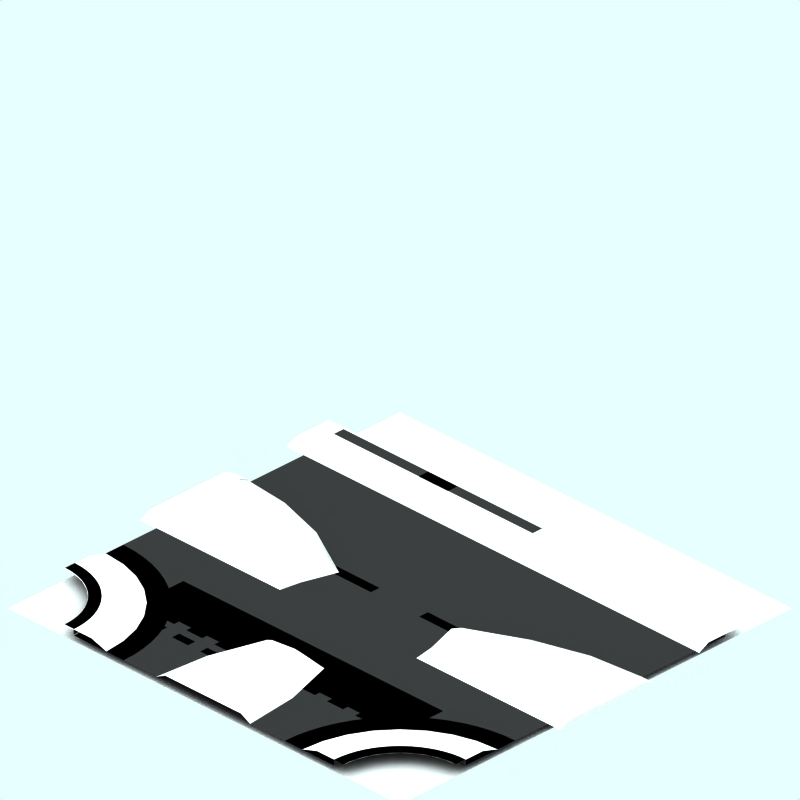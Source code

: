 # Source: sew.blend  (saved by Blender 2.42.0; exported with 4.5.12 LTS)
import bpy
from mathutils import Matrix  # noqa: F401  (used for matrix-valued properties, if any)

bpy.ops.wm.read_factory_settings(use_empty=True)
scene = bpy.context.scene
scene.name = 'Scene'

# ---- collections
col_collection_1 = bpy.data.collections.new('Collection 1'); scene.collection.children.link(col_collection_1)
col_collection_2 = bpy.data.collections.new('Collection 2'); scene.collection.children.link(col_collection_2)
col_collection_2.hide_render = True
col_collection_2.hide_viewport = True
col_collection_3 = bpy.data.collections.new('Collection 3'); scene.collection.children.link(col_collection_3)

# ---- materials (node trees are filled in below, after node groups)
mat_snow_001 = bpy.data.materials.new('Snow.001')
mat_snow_001.alpha_threshold = 0.0
mat_snow_001.preview_render_type = 'FLAT'
mat_snow_001.roughness = 0.5
mat_snow_001.line_color = (0.0, 0.0, 0.0, 1.0)
mat_snow = bpy.data.materials.new('Snow')
mat_snow.alpha_threshold = 0.0
mat_snow.preview_render_type = 'FLAT'
mat_snow.roughness = 0.5
mat_snow.line_color = (0.0, 0.0, 0.0, 1.0)
mat_interior = bpy.data.materials.new('Interior')
mat_interior.alpha_threshold = 0.0
mat_interior.preview_render_type = 'CUBE'
mat_interior.diffuse_color = (0.0001, 9.999e-05, 9.999e-05, 1.0)
mat_interior.specular_color = (1.0, 0.9999, 0.9999)
mat_interior.roughness = 0.5
mat_interior.line_color = (0.0, 0.0, 0.0, 1.0)
mat_markiing1 = bpy.data.materials.new('Markiing1')
mat_markiing1.alpha_threshold = 0.0
mat_markiing1.preview_render_type = 'CUBE'
mat_markiing1.diffuse_color = (1.0, 0.9999, 0.9999, 1.0)
mat_markiing1.specular_color = (1.0, 0.9999, 0.9999)
mat_markiing1.roughness = 0.5
mat_markiing1.line_color = (0.0, 0.0, 0.0, 1.0)
mat_pavings = bpy.data.materials.new('Pavings')
mat_pavings.alpha_threshold = 0.0
mat_pavings.preview_render_type = 'CUBE'
mat_pavings.diffuse_color = (0.16, 0.16, 0.16, 1.0)
mat_pavings.specular_color = (1.0, 0.9999, 0.9999)
mat_pavings.roughness = 0.5
mat_pavings.line_color = (0.0, 0.0, 0.0, 1.0)
mat_pavingsdark = bpy.data.materials.new('PavingsDark')
mat_pavingsdark.alpha_threshold = 0.0
mat_pavingsdark.preview_render_type = 'CUBE'
mat_pavingsdark.diffuse_color = (0.16, 0.16, 0.16, 1.0)
mat_pavingsdark.specular_color = (1.0, 0.9999, 0.9999)
mat_pavingsdark.roughness = 0.5
mat_pavingsdark.line_color = (0.0, 0.0, 0.0, 1.0)
mat_tarmac = bpy.data.materials.new('Tarmac')
mat_tarmac.alpha_threshold = 0.0
mat_tarmac.preview_render_type = 'CUBE'
mat_tarmac.diffuse_color = (0.16, 0.16, 0.16, 1.0)
mat_tarmac.specular_color = (1.0, 0.9999, 0.9999)
mat_tarmac.roughness = 0.5
mat_tarmac.line_color = (0.0, 0.0, 0.0, 1.0)
mat_transparent = bpy.data.materials.new('Transparent')
mat_transparent.alpha_threshold = 0.0
mat_transparent.preview_render_type = 'FLAT'
mat_transparent.roughness = 0.5
mat_metal = bpy.data.materials.new('Metal')
mat_metal.alpha_threshold = 0.0
mat_metal.preview_render_type = 'CUBE'
mat_metal.diffuse_color = (0.4649, 0.4648, 0.4648, 1.0)
mat_metal.specular_color = (1.0, 0.9999, 0.9999)
mat_metal.roughness = 0.5
mat_metal.line_color = (0.0, 0.0, 0.0, 1.0)

# ---- material node trees

# ---- world
world_world = bpy.data.worlds.new('World'); scene.world = world_world
world_world.color = (0.9059, 1.0, 1.0)
world_world.use_sun_shadow = False
world_world.sun_shadow_jitter_overblur = 0.0
world_world.cycles.sampling_method = 'MANUAL'
world_world.cycles.sample_map_resolution = 256

# ---- cameras
cam_camera_001 = bpy.data.cameras.new('Camera.001')
cam_camera_001.type = 'ORTHO'
cam_camera_001.passepartout_alpha = 0.2
cam_camera_001.clip_end = 100.0
cam_camera_001.lens = 35.0
cam_camera_001.ortho_scale = 12.0
cam_camera_001.display_size = 5.91
cam_camera_001.show_passepartout = False
cam_camera_001.show_safe_areas = True
cam_camera_001.dof.focus_distance = 0.0
cam_camera_001.dof.aperture_fstop = 128.0

# ---- lights
light_lamp = bpy.data.lights.new('Lamp', 'SUN')
light_lamp.transmission_factor = 0.0
light_lamp.angle = 1.571
light_lamp.energy = 0.028
light_lamp.shadow_buffer_clip_start = 0.5
light_lamp.shadow_soft_size = 1.0
light_lamp.shadow_cascade_max_distance = 1000.0
light_lamp.cycles.use_multiple_importance_sampling = False

# ---- meshes
me_circle_007 = bpy.data.meshes.new('Circle.007')
me_circle_007.from_pydata([(-0.6979, -2.469, 250.0), (-0.9909, -3.435, 250.0), (-1.09, -4.44, 250.0), (-0.5132, -2.546, 250.1), (-0.7949, -3.474, 250.1), (-0.89, -4.44, 250.1), (-0.09, -1.379, 250.0), (0.5179, -1.569, 250.0), (0.9109, -1.635, 250.0), (0.9099, -4.44, 250.0), (-0.09, -1.59, 250.1), (0.3332, -1.646, 250.1), (0.7149, -1.774, 250.1), (0.71, -4.44, 250.1)], [], [(0, 6, 10, 3), (1, 0, 3, 4), (2, 1, 4, 5), (7, 6, 10, 11), (8, 7, 11, 12), (9, 8, 12, 13), (4, 12, 13, 5), (3, 11, 12, 4), (3, 10, 11)])
me_circle_007.materials.append(mat_snow_001)
me_circle_007.use_remesh_preserve_volume = False
me_circle_007.use_remesh_preserve_attributes = False
me_circle_007.use_mirror_vertex_groups = False
me_circle_007.update()
me_circle_005 = bpy.data.meshes.new('Circle.005')
me_circle_005.from_pydata([(-0.6979, -2.089, 250.0), (-0.9909, -3.055, 250.0), (-1.09, -4.06, 250.0), (-0.5132, -2.166, 250.1), (-0.7949, -3.094, 250.1), (-0.89, -4.06, 250.1), (-0.09, -0.999, 250.0), (0.5179, -1.189, 250.0), (0.9109, -1.255, 250.0), (0.9099, -4.06, 250.0), (-0.09, -1.21, 250.1), (0.3332, -1.266, 250.1), (0.7149, -1.394, 250.1), (0.71, -4.06, 250.1)], [], [(0, 6, 10, 3), (1, 0, 3, 4), (2, 1, 4, 5), (7, 6, 10, 11), (8, 7, 11, 12), (9, 8, 12, 13), (4, 12, 13, 5), (3, 11, 12, 4), (3, 10, 11)])
me_circle_005.materials.append(mat_snow_001)
me_circle_005.use_remesh_preserve_volume = False
me_circle_005.use_remesh_preserve_attributes = False
me_circle_005.use_mirror_vertex_groups = False
me_circle_005.update()
me_cube_002 = bpy.data.meshes.new('Cube.002')
me_cube_002.from_pydata([(0.912, 250.0, 4.25), (-1.088, 250.0, 4.25), (-0.888, 250.1, 4.25), (0.712, 250.1, 4.25), (0.712, 250.1, 4.55), (0.912, 250.0, 4.55), (-1.088, 250.0, 4.55), (-0.888, 250.1, 4.55)], [], [(4, 7, 6, 5), (5, 0, 3, 4), (0, 5, 6, 1), (1, 6, 7, 2), (4, 3, 2, 7)])
me_cube_002.materials.append(mat_snow)
me_cube_002.use_remesh_preserve_volume = False
me_cube_002.use_remesh_preserve_attributes = False
me_cube_002.use_mirror_vertex_groups = False
me_cube_002.update()
me_circle_004 = bpy.data.meshes.new('Circle.004')
me_circle_004.from_pydata([(-2.589, -2.589, 250.0), (-2.33, -2.904, 250.0), (-2.138, -3.264, 250.0), (-2.02, -3.654, 250.0), (-1.98, -4.06, 250.0), (-4.06, -1.98, 250.0), (-3.654, -2.02, 250.0), (-3.264, -2.138, 250.0), (-2.904, -2.33, 250.0), (-2.815, -2.815, 250.1), (-2.597, -3.082, 250.1), (-2.434, -3.386, 250.1), (-2.334, -3.717, 250.1), (-2.3, -4.06, 250.1), (-4.06, -2.3, 250.1), (-3.717, -2.334, 250.1), (-3.386, -2.434, 250.1), (-3.082, -2.597, 250.1), (-3.064, -3.394, 250.1), (-3.213, -3.213, 250.1), (-2.953, -3.601, 250.1), (-2.885, -3.826, 250.1), (-2.862, -4.06, 250.1), (-4.06, -2.862, 250.1), (-3.826, -2.885, 250.1), (-3.601, -2.953, 250.1), (-3.394, -3.064, 250.1)], [], [(1, 0, 9, 10), (2, 1, 10, 11), (3, 2, 11, 12), (4, 3, 12, 13), (6, 5, 14, 15), (7, 6, 15, 16), (8, 7, 16, 17), (8, 0, 9, 17), (10, 9, 19, 18), (11, 10, 18, 20), (12, 11, 20, 21), (13, 12, 21, 22), (15, 14, 23, 24), (16, 15, 24, 25), (17, 16, 25, 26), (17, 9, 19, 26)])
me_circle_004.materials.append(mat_snow)
me_circle_004.use_remesh_preserve_volume = False
me_circle_004.use_remesh_preserve_attributes = False
me_circle_004.use_mirror_vertex_groups = False
me_circle_004.update()
me_cube_001 = bpy.data.meshes.new('Cube.001')
me_cube_001.from_pydata([(-2.198, 250.0, -4.2), (-3.098, 250.1, -4.2), (-2.398, 250.1, -4.2), (-2.398, 250.1, 4.55), (-2.198, 250.0, 4.55), (-3.098, 250.1, 4.55)], [], [(4, 0, 2, 3), (3, 2, 1, 5)])
me_cube_001.materials.append(mat_snow)
me_cube_001.use_remesh_preserve_volume = False
me_cube_001.use_remesh_preserve_attributes = False
me_cube_001.use_mirror_vertex_groups = False
me_cube_001.update()
me_plane_010 = bpy.data.meshes.new('Plane.010')
me_plane_010.from_pydata([(-2.841, -2.13, 250.0), (-2.841, -2.13, 250.1), (-2.841, -2.09, 250.0), (-2.841, -2.09, 250.1), (-2.841, -2.07, 250.0), (-2.841, -2.07, 250.1), (-2.841, -2.03, 250.1), (-2.841, -2.03, 250.0), (-2.841, -2.01, 250.1), (-2.841, -2.01, 250.0), (-2.841, -1.97, 250.1), (-2.841, -1.97, 250.0), (-2.841, -1.95, 250.0), (-2.841, -1.95, 250.1), (-2.841, -1.91, 250.0), (-2.841, -1.91, 250.1), (-2.841, -1.89, 250.1), (-2.841, -1.89, 250.0), (-2.841, -1.85, 250.1), (-2.841, -1.85, 250.0), (-2.841, -2.43, 250.0), (-2.841, -2.43, 250.1), (-2.841, -2.39, 250.0), (-2.841, -2.39, 250.1), (-2.841, -2.37, 250.0), (-2.841, -2.37, 250.1), (-2.841, -2.33, 250.1), (-2.841, -2.33, 250.0), (-2.841, -2.31, 250.1), (-2.841, -2.31, 250.0), (-2.841, -2.27, 250.1), (-2.841, -2.27, 250.0), (-2.841, -2.25, 250.0), (-2.841, -2.25, 250.1), (-2.841, -2.21, 250.0), (-2.841, -2.21, 250.1), (-2.841, -2.19, 250.1), (-2.841, -2.19, 250.0), (-2.841, -2.15, 250.1), (-2.841, -2.15, 250.0)], [], [(1, 0, 2, 3), (5, 4, 7, 6), (8, 9, 11, 10), (13, 12, 14, 15), (16, 17, 19, 18), (21, 20, 22, 23), (25, 24, 27, 26), (28, 29, 31, 30), (33, 32, 34, 35), (36, 37, 39, 38)])
me_plane_010.materials.append(mat_interior)
me_plane_010.use_remesh_preserve_volume = False
me_plane_010.use_remesh_preserve_attributes = False
me_plane_010.use_mirror_vertex_groups = False
me_plane_010.update()
me_plane_003 = bpy.data.meshes.new('Plane.003')
me_plane_003.from_pydata([(-2.915, 2.962, 250.0), (-2.915, 2.627, 250.0), (-3.064, 2.627, 250.0), (-3.064, 2.962, 250.0)], [], [(0, 3, 2, 1)])
me_plane_003.materials.append(mat_markiing1)
me_plane_003.use_remesh_preserve_volume = False
me_plane_003.use_remesh_preserve_attributes = False
me_plane_003.use_mirror_vertex_groups = False
me_plane_003.update()
me_circle_001 = bpy.data.meshes.new('Circle.001')
me_circle_001.from_pydata([(-2.659, 4.251, 250.1), (-2.666, 4.113, 250.1), (-2.686, 3.978, 250.1), (-2.719, 3.844, 250.1), (-2.766, 3.715, 250.1), (-2.824, 3.591, 250.1), (-2.895, 3.473, 250.1), (-2.977, 3.363, 250.1), (-3.069, 3.261, 250.1), (-3.171, 3.169, 250.1), (-3.281, 3.087, 250.1), (-3.399, 3.016, 250.1), (-3.523, 2.957, 250.1), (-3.652, 2.911, 250.1), (-3.786, 2.878, 250.1), (-3.922, 2.858, 250.1), (-4.057, 2.853, 250.1), (-2.859, 4.251, 250.1), (-2.864, 4.134, 250.1), (-2.882, 4.017, 250.1), (-2.91, 3.903, 250.1), (-2.95, 3.792, 250.1), (-3.0, 3.686, 250.1), (-3.061, 3.585, 250.1), (-3.131, 3.49, 250.1), (-3.21, 3.403, 250.1), (-3.297, 3.324, 250.1), (-3.392, 3.254, 250.1), (-3.493, 3.193, 250.1), (-3.599, 3.143, 250.1), (-3.71, 3.103, 250.1), (-3.824, 3.075, 250.1), (-3.941, 3.057, 250.1), (-4.057, 3.054, 250.1)], [], [(1, 0, 17, 18), (1, 2, 19, 18), (3, 2, 19, 20), (4, 3, 20, 21), (5, 4, 21, 22), (6, 5, 22, 23), (7, 6, 23, 24), (8, 7, 24, 25), (9, 8, 25, 26), (10, 9, 26, 27), (11, 10, 27, 28), (12, 11, 28, 29), (13, 12, 29, 30), (14, 13, 30, 31), (15, 14, 31, 32), (16, 15, 32, 33)])
me_circle_001.materials.append(mat_pavings)
me_circle_001.use_remesh_preserve_volume = False
me_circle_001.use_remesh_preserve_attributes = False
me_circle_001.use_mirror_vertex_groups = False
me_circle_001.update()
me_circle = bpy.data.meshes.new('Circle')
me_circle.from_pydata([(-2.658, 4.258, 250.0), (-2.665, 4.121, 250.0), (-2.685, 3.985, 250.0), (-2.718, 3.852, 250.0), (-2.765, 3.722, 250.0), (-2.823, 3.598, 250.0), (-2.894, 3.48, 250.0), (-2.976, 3.37, 250.0), (-3.068, 3.268, 250.0), (-3.17, 3.176, 250.0), (-3.28, 3.094, 250.0), (-3.398, 3.023, 250.0), (-3.522, 2.965, 250.0), (-3.652, 2.918, 250.0), (-3.785, 2.885, 250.0), (-3.921, 2.865, 250.0), (-4.056, 2.861, 250.0), (-2.658, 4.258, 250.1), (-2.665, 4.121, 250.1), (-2.685, 3.985, 250.1), (-2.718, 3.852, 250.1), (-2.765, 3.722, 250.1), (-2.823, 3.598, 250.1), (-2.894, 3.48, 250.1), (-2.976, 3.37, 250.1), (-3.068, 3.268, 250.1), (-3.17, 3.176, 250.1), (-3.28, 3.094, 250.1), (-3.398, 3.023, 250.1), (-3.522, 2.965, 250.1), (-3.652, 2.918, 250.1), (-3.785, 2.885, 250.1), (-3.921, 2.865, 250.1), (-4.056, 2.861, 250.1)], [], [(1, 0, 17, 18), (2, 1, 18, 19), (3, 2, 19, 20), (4, 3, 20, 21), (5, 4, 21, 22), (6, 5, 22, 23), (7, 6, 23, 24), (8, 7, 24, 25), (9, 8, 25, 26), (10, 9, 26, 27), (11, 10, 27, 28), (12, 11, 28, 29), (13, 12, 29, 30), (14, 13, 30, 31), (15, 14, 31, 32), (16, 15, 32, 33)])
me_circle.materials.append(mat_pavingsdark)
me_circle.use_remesh_preserve_volume = False
me_circle.use_remesh_preserve_attributes = False
me_circle.use_mirror_vertex_groups = False
me_circle.update()
me_plane_036 = bpy.data.meshes.new('Plane.036')
me_plane_036.from_pydata([(-2.615, -3.038, 250.0), (-2.615, -3.373, 250.0), (-2.764, -3.273, 250.0), (-2.764, -3.038, 250.0)], [], [(0, 3, 2, 1)])
me_plane_036.materials.append(mat_markiing1)
me_plane_036.use_remesh_preserve_volume = False
me_plane_036.use_remesh_preserve_attributes = False
me_plane_036.use_mirror_vertex_groups = False
me_plane_036.update()
me_plane_035 = bpy.data.meshes.new('Plane.035')
me_plane_035.from_pydata([(-2.615, -2.438, 250.0), (-2.615, -2.773, 250.0), (-2.764, -2.773, 250.0), (-2.764, -2.438, 250.0)], [], [(0, 3, 2, 1)])
me_plane_035.materials.append(mat_markiing1)
me_plane_035.use_remesh_preserve_volume = False
me_plane_035.use_remesh_preserve_attributes = False
me_plane_035.use_mirror_vertex_groups = False
me_plane_035.update()
me_plane_034 = bpy.data.meshes.new('Plane.034')
me_plane_034.from_pydata([(-2.615, -1.838, 250.0), (-2.615, -2.173, 250.0), (-2.764, -2.173, 250.0), (-2.764, -1.838, 250.0)], [], [(0, 3, 2, 1)])
me_plane_034.materials.append(mat_markiing1)
me_plane_034.use_remesh_preserve_volume = False
me_plane_034.use_remesh_preserve_attributes = False
me_plane_034.use_mirror_vertex_groups = False
me_plane_034.update()
me_plane_033 = bpy.data.meshes.new('Plane.033')
me_plane_033.from_pydata([(-2.615, -1.238, 250.0), (-2.615, -1.573, 250.0), (-2.764, -1.573, 250.0), (-2.764, -1.238, 250.0)], [], [(0, 3, 2, 1)])
me_plane_033.materials.append(mat_markiing1)
me_plane_033.use_remesh_preserve_volume = False
me_plane_033.use_remesh_preserve_attributes = False
me_plane_033.use_mirror_vertex_groups = False
me_plane_033.update()
me_plane_032 = bpy.data.meshes.new('Plane.032')
me_plane_032.from_pydata([(-2.615, -0.6375, 250.0), (-2.615, -0.973, 250.0), (-2.764, -0.973, 250.0), (-2.764, -0.6375, 250.0)], [], [(0, 3, 2, 1)])
me_plane_032.materials.append(mat_markiing1)
me_plane_032.use_remesh_preserve_volume = False
me_plane_032.use_remesh_preserve_attributes = False
me_plane_032.use_mirror_vertex_groups = False
me_plane_032.update()
me_plane_031 = bpy.data.meshes.new('Plane.031')
me_plane_031.from_pydata([(-2.615, -0.03752, 250.0), (-2.615, -0.373, 250.0), (-2.764, -0.373, 250.0), (-2.764, -0.03752, 250.0)], [], [(0, 3, 2, 1)])
me_plane_031.materials.append(mat_markiing1)
me_plane_031.use_remesh_preserve_volume = False
me_plane_031.use_remesh_preserve_attributes = False
me_plane_031.use_mirror_vertex_groups = False
me_plane_031.update()
me_plane_030 = bpy.data.meshes.new('Plane.030')
me_plane_030.from_pydata([(-2.615, 3.562, 250.0), (-2.615, 3.227, 250.0), (-2.764, 3.227, 250.0), (-2.764, 3.362, 250.0)], [], [(0, 3, 2, 1)])
me_plane_030.materials.append(mat_markiing1)
me_plane_030.use_remesh_preserve_volume = False
me_plane_030.use_remesh_preserve_attributes = False
me_plane_030.use_mirror_vertex_groups = False
me_plane_030.update()
me_plane_028 = bpy.data.meshes.new('Plane.028')
me_plane_028.from_pydata([(-2.615, 2.962, 250.0), (-2.615, 2.627, 250.0), (-2.764, 2.627, 250.0), (-2.764, 2.962, 250.0)], [], [(0, 3, 2, 1)])
me_plane_028.materials.append(mat_markiing1)
me_plane_028.use_remesh_preserve_volume = False
me_plane_028.use_remesh_preserve_attributes = False
me_plane_028.use_mirror_vertex_groups = False
me_plane_028.update()
me_plane_027 = bpy.data.meshes.new('Plane.027')
me_plane_027.from_pydata([(-2.615, 2.362, 250.0), (-2.615, 2.027, 250.0), (-2.764, 2.027, 250.0), (-2.764, 2.362, 250.0)], [], [(0, 3, 2, 1)])
me_plane_027.materials.append(mat_markiing1)
me_plane_027.use_remesh_preserve_volume = False
me_plane_027.use_remesh_preserve_attributes = False
me_plane_027.use_mirror_vertex_groups = False
me_plane_027.update()
me_plane_026 = bpy.data.meshes.new('Plane.026')
me_plane_026.from_pydata([(-2.915, 2.362, 250.0), (-2.915, 2.027, 250.0), (-3.064, 2.027, 250.0), (-3.064, 2.362, 250.0)], [], [(0, 3, 2, 1)])
me_plane_026.materials.append(mat_markiing1)
me_plane_026.use_remesh_preserve_volume = False
me_plane_026.use_remesh_preserve_attributes = False
me_plane_026.use_mirror_vertex_groups = False
me_plane_026.update()
me_plane_025 = bpy.data.meshes.new('Plane.025')
me_plane_025.from_pydata([(-2.915, 1.762, 250.0), (-2.915, 1.427, 250.0), (-3.064, 1.427, 250.0), (-3.064, 1.762, 250.0)], [], [(0, 3, 2, 1)])
me_plane_025.materials.append(mat_markiing1)
me_plane_025.use_remesh_preserve_volume = False
me_plane_025.use_remesh_preserve_attributes = False
me_plane_025.use_mirror_vertex_groups = False
me_plane_025.update()
me_plane_024 = bpy.data.meshes.new('Plane.024')
me_plane_024.from_pydata([(-2.615, 1.762, 250.0), (-2.615, 1.427, 250.0), (-2.764, 1.427, 250.0), (-2.764, 1.762, 250.0)], [], [(0, 3, 2, 1)])
me_plane_024.materials.append(mat_markiing1)
me_plane_024.use_remesh_preserve_volume = False
me_plane_024.use_remesh_preserve_attributes = False
me_plane_024.use_mirror_vertex_groups = False
me_plane_024.update()
me_plane_023 = bpy.data.meshes.new('Plane.023')
me_plane_023.from_pydata([(-2.615, 1.162, 250.0), (-2.615, 0.827, 250.0), (-2.764, 0.827, 250.0), (-2.764, 1.162, 250.0)], [], [(0, 3, 2, 1)])
me_plane_023.materials.append(mat_markiing1)
me_plane_023.use_remesh_preserve_volume = False
me_plane_023.use_remesh_preserve_attributes = False
me_plane_023.use_mirror_vertex_groups = False
me_plane_023.update()
me_plane_022 = bpy.data.meshes.new('Plane.022')
me_plane_022.from_pydata([(-2.915, 1.162, 250.0), (-2.915, 0.827, 250.0), (-3.064, 0.827, 250.0), (-3.064, 1.162, 250.0)], [], [(0, 3, 2, 1)])
me_plane_022.materials.append(mat_markiing1)
me_plane_022.use_remesh_preserve_volume = False
me_plane_022.use_remesh_preserve_attributes = False
me_plane_022.use_mirror_vertex_groups = False
me_plane_022.update()
me_plane_021 = bpy.data.meshes.new('Plane.021')
me_plane_021.from_pydata([(-2.915, 0.5625, 250.0), (-2.915, 0.227, 250.0), (-3.064, 0.227, 250.0), (-3.064, 0.5625, 250.0)], [], [(0, 3, 2, 1)])
me_plane_021.materials.append(mat_markiing1)
me_plane_021.use_remesh_preserve_volume = False
me_plane_021.use_remesh_preserve_attributes = False
me_plane_021.use_mirror_vertex_groups = False
me_plane_021.update()
me_plane_020 = bpy.data.meshes.new('Plane.020')
me_plane_020.from_pydata([(-2.615, 0.5625, 250.0), (-2.615, 0.227, 250.0), (-2.764, 0.227, 250.0), (-2.764, 0.5625, 250.0)], [], [(0, 3, 2, 1)])
me_plane_020.materials.append(mat_markiing1)
me_plane_020.use_remesh_preserve_volume = False
me_plane_020.use_remesh_preserve_attributes = False
me_plane_020.use_mirror_vertex_groups = False
me_plane_020.update()
me_plane_002 = bpy.data.meshes.new('Plane.002')
me_plane_002.from_pydata([(0.1848, 1.662, 250.0), (0.1848, 0.627, 250.0), (0.006005, 0.627, 250.0), (0.006005, 1.662, 250.0)], [], [(0, 3, 2, 1)])
me_plane_002.materials.append(mat_markiing1)
me_plane_002.use_remesh_preserve_volume = False
me_plane_002.use_remesh_preserve_attributes = False
me_plane_002.use_mirror_vertex_groups = False
me_plane_002.update()
me_plane_001 = bpy.data.meshes.new('Plane.001')
me_plane_001.from_pydata([(0.1848, -0.4075, 250.0), (0.1848, -1.443, 250.0), (0.006005, -1.443, 250.0), (0.006005, -0.4075, 250.0)], [], [(0, 3, 2, 1)])
me_plane_001.materials.append(mat_markiing1)
me_plane_001.use_remesh_preserve_volume = False
me_plane_001.use_remesh_preserve_attributes = False
me_plane_001.use_mirror_vertex_groups = False
me_plane_001.update()
me_circle_006 = bpy.data.meshes.new('Circle.006')
me_circle_006.from_pydata([(-2.659, 4.251, 250.0), (-2.666, 4.114, 250.0), (-2.686, 3.978, 250.0), (-2.72, 3.845, 250.0), (-2.766, 3.716, 250.0), (-2.825, 3.591, 250.0), (-2.895, 3.474, 250.0), (-2.977, 3.363, 250.0), (-3.069, 3.261, 250.0), (-3.171, 3.169, 250.0), (-3.282, 3.087, 250.0), (-3.399, 3.017, 250.0), (-3.524, 2.958, 250.0), (-3.653, 2.912, 250.0), (-3.786, 2.878, 250.0), (-3.922, 2.858, 250.0), (-4.058, 2.854, 250.0), (-1.616, 4.249, 250.0), (-1.628, 4.009, 250.0), (-1.663, 3.772, 250.0), (-1.721, 3.539, 250.0), (-1.802, 3.313, 250.0), (-1.905, 3.095, 250.0), (-2.028, 2.889, 250.0), (-2.171, 2.697, 250.0), (-2.332, 2.519, 250.0), (-2.51, 2.357, 250.0), (-2.703, 2.214, 250.0), (-2.909, 2.091, 250.0), (-3.126, 1.988, 250.0), (-3.352, 1.907, 250.0), (-3.585, 1.849, 250.0), (-3.823, 1.814, 250.0), (-4.06, 1.806, 250.0)], [], [(1, 0, 17, 18), (2, 1, 18, 19), (3, 2, 19, 20), (4, 3, 20, 21), (5, 4, 21, 22), (6, 5, 22, 23), (7, 6, 23, 24), (8, 7, 24, 25), (9, 8, 25, 26), (10, 9, 26, 27), (11, 10, 27, 28), (12, 11, 28, 29), (13, 12, 29, 30), (14, 13, 30, 31), (15, 14, 31, 32), (16, 15, 32, 33)])
me_circle_006.materials.append(mat_tarmac)
me_circle_006.use_remesh_preserve_volume = False
me_circle_006.use_remesh_preserve_attributes = False
me_circle_006.use_mirror_vertex_groups = False
me_circle_006.update()
me_circle_002 = bpy.data.meshes.new('Circle.002')
me_circle_002.from_pydata([(-2.659, 4.057, 250.0), (-2.666, 3.92, 250.0), (-2.686, 3.784, 250.0), (-2.72, 3.651, 250.0), (-2.766, 3.521, 250.0), (-2.825, 3.397, 250.0), (-2.895, 3.279, 250.0), (-2.977, 3.169, 250.0), (-3.069, 3.067, 250.0), (-3.171, 2.975, 250.0), (-3.281, 2.893, 250.0), (-3.399, 2.822, 250.0), (-3.523, 2.764, 250.0), (-3.653, 2.717, 250.0), (-3.786, 2.684, 250.0), (-3.922, 2.664, 250.0), (-4.058, 2.66, 250.0), (-1.616, 4.055, 250.0), (-1.627, 3.815, 250.0), (-1.663, 3.577, 250.0), (-1.721, 3.344, 250.0), (-1.802, 3.118, 250.0), (-1.905, 2.901, 250.0), (-2.028, 2.695, 250.0), (-2.171, 2.502, 250.0), (-2.332, 2.324, 250.0), (-2.51, 2.163, 250.0), (-2.703, 2.02, 250.0), (-2.909, 1.897, 250.0), (-3.126, 1.794, 250.0), (-3.352, 1.713, 250.0), (-3.585, 1.655, 250.0), (-3.823, 1.619, 250.0), (-4.06, 1.612, 250.0)], [], [(1, 0, 17, 18), (2, 1, 18, 19), (3, 2, 19, 20), (4, 3, 20, 21), (5, 4, 21, 22), (6, 5, 22, 23), (7, 6, 23, 24), (8, 7, 24, 25), (9, 8, 25, 26), (10, 9, 26, 27), (11, 10, 27, 28), (12, 11, 28, 29), (13, 12, 29, 30), (14, 13, 30, 31), (15, 14, 31, 32), (16, 15, 32, 33)])
me_circle_002.materials.append(mat_tarmac)
me_circle_002.use_remesh_preserve_volume = False
me_circle_002.use_remesh_preserve_attributes = False
me_circle_002.use_mirror_vertex_groups = False
me_circle_002.update()
me_plane_012 = bpy.data.meshes.new('Plane.012')
me_plane_012.from_pydata([(0.1848, -2.478, 250.0), (0.1848, -3.513, 250.0), (0.006007, -3.513, 250.0), (0.006007, -2.478, 250.0)], [], [(0, 3, 2, 1)])
me_plane_012.materials.append(mat_markiing1)
me_plane_012.use_remesh_preserve_volume = False
me_plane_012.use_remesh_preserve_attributes = False
me_plane_012.use_mirror_vertex_groups = False
me_plane_012.update()
me_plane_011 = bpy.data.meshes.new('Plane.011')
me_plane_011.from_pydata([(0.1848, 3.732, 250.0), (0.1848, 2.697, 250.0), (0.006007, 2.697, 250.0), (0.006007, 3.732, 250.0)], [], [(0, 3, 2, 1)])
me_plane_011.materials.append(mat_markiing1)
me_plane_011.use_remesh_preserve_volume = False
me_plane_011.use_remesh_preserve_attributes = False
me_plane_011.use_mirror_vertex_groups = False
me_plane_011.update()
me_plane_006 = bpy.data.meshes.new('Plane.006')
me_plane_006.from_pydata([(2.85, 4.25, 250.0), (2.85, -4.06, 250.0), (-2.66, -4.06, 250.0), (-2.66, 4.25, 250.0)], [], [(0, 3, 2, 1)])
me_plane_006.materials.append(mat_tarmac)
me_plane_006.use_remesh_preserve_volume = False
me_plane_006.use_remesh_preserve_attributes = False
me_plane_006.use_mirror_vertex_groups = False
me_plane_006.update()
me_plane_005 = bpy.data.meshes.new('Plane.005')
me_plane_005.from_pydata([(4.25, 4.06, 249.9), (4.25, -4.25, 249.9), (-4.06, -4.25, 249.9), (-4.06, 4.06, 249.9)], [], [(0, 3, 2, 1)])
me_plane_005.materials.append(mat_transparent)
me_plane_005.use_remesh_preserve_volume = False
me_plane_005.use_remesh_preserve_attributes = False
me_plane_005.use_mirror_vertex_groups = False
me_plane_005.update()
me_plane_004 = bpy.data.meshes.new('Plane.004')
me_plane_004.from_pydata([(0.1822, 3.542, 250.0), (0.1822, 2.607, 250.0), (0.003417, 2.607, 250.0), (0.003417, 3.542, 250.0)], [], [(0, 3, 2, 1)])
me_plane_004.materials.append(mat_markiing1)
me_plane_004.use_remesh_preserve_volume = False
me_plane_004.use_remesh_preserve_attributes = False
me_plane_004.use_mirror_vertex_groups = False
me_plane_004.update()
me_plane = bpy.data.meshes.new('Plane')
me_plane.from_pydata([(2.848, 4.059, 250.0), (2.848, 1.749, 250.0), (-2.662, 1.749, 250.0), (-2.662, 4.059, 250.0)], [], [(0, 3, 2, 1)])
me_plane.materials.append(mat_tarmac)
me_plane.use_remesh_preserve_volume = False
me_plane.use_remesh_preserve_attributes = False
me_plane.use_mirror_vertex_groups = False
me_plane.update()
me_circle_011 = bpy.data.meshes.new('Circle.011')
me_circle_011.from_pydata([(-2.661, 4.058, 250.0), (-2.668, 3.921, 250.0), (-2.688, 3.785, 250.0), (-2.721, 3.652, 250.0), (-2.767, 3.523, 250.0), (-2.826, 3.398, 250.0), (-2.897, 3.281, 250.0), (-2.979, 3.17, 250.0), (-3.071, 3.069, 250.0), (-3.173, 2.976, 250.0), (-3.283, 2.894, 250.0), (-3.401, 2.824, 250.0), (-3.525, 2.765, 250.0), (-3.654, 2.719, 250.0), (-3.788, 2.685, 250.0), (-3.923, 2.665, 250.0), (-4.059, 2.661, 250.0), (-2.661, 4.058, 250.1), (-2.668, 3.921, 250.1), (-2.688, 3.785, 250.1), (-2.721, 3.652, 250.1), (-2.767, 3.523, 250.1), (-2.826, 3.398, 250.1), (-2.897, 3.281, 250.1), (-2.979, 3.17, 250.1), (-3.071, 3.069, 250.1), (-3.173, 2.976, 250.1), (-3.283, 2.894, 250.1), (-3.401, 2.824, 250.1), (-3.525, 2.765, 250.1), (-3.654, 2.719, 250.1), (-3.788, 2.685, 250.1), (-3.923, 2.665, 250.1), (-4.059, 2.661, 250.1)], [], [(1, 0, 17, 18), (2, 1, 18, 19), (3, 2, 19, 20), (4, 3, 20, 21), (5, 4, 21, 22), (6, 5, 22, 23), (7, 6, 23, 24), (8, 7, 24, 25), (9, 8, 25, 26), (10, 9, 26, 27), (11, 10, 27, 28), (12, 11, 28, 29), (13, 12, 29, 30), (14, 13, 30, 31), (15, 14, 31, 32), (16, 15, 32, 33)])
me_circle_011.materials.append(mat_pavingsdark)
me_circle_011.use_remesh_preserve_volume = False
me_circle_011.use_remesh_preserve_attributes = False
me_circle_011.use_mirror_vertex_groups = False
me_circle_011.update()
me_circle_010 = bpy.data.meshes.new('Circle.010')
me_circle_010.from_pydata([(-2.661, 4.058, 250.1), (-2.668, 3.921, 250.1), (-2.688, 3.785, 250.1), (-2.721, 3.652, 250.1), (-2.767, 3.523, 250.1), (-2.826, 3.398, 250.1), (-2.897, 3.281, 250.1), (-2.979, 3.17, 250.1), (-3.071, 3.069, 250.1), (-3.173, 2.976, 250.1), (-3.283, 2.894, 250.1), (-3.401, 2.824, 250.1), (-3.525, 2.765, 250.1), (-3.654, 2.719, 250.1), (-3.788, 2.685, 250.1), (-3.923, 2.665, 250.1), (-4.059, 2.661, 250.1), (-2.861, 4.059, 250.1), (-2.866, 3.941, 250.1), (-2.884, 3.825, 250.1), (-2.912, 3.711, 250.1), (-2.952, 3.6, 250.1), (-3.002, 3.493, 250.1), (-3.063, 3.392, 250.1), (-3.133, 3.298, 250.1), (-3.212, 3.211, 250.1), (-3.299, 3.132, 250.1), (-3.394, 3.061, 250.1), (-3.495, 3.001, 250.1), (-3.601, 2.951, 250.1), (-3.712, 2.911, 250.1), (-3.826, 2.882, 250.1), (-3.943, 2.865, 250.1), (-4.059, 2.861, 250.1)], [], [(1, 0, 17, 18), (1, 2, 19, 18), (3, 2, 19, 20), (4, 3, 20, 21), (5, 4, 21, 22), (6, 5, 22, 23), (7, 6, 23, 24), (8, 7, 24, 25), (9, 8, 25, 26), (10, 9, 26, 27), (11, 10, 27, 28), (12, 11, 28, 29), (13, 12, 29, 30), (14, 13, 30, 31), (15, 14, 31, 32), (16, 15, 32, 33)])
me_circle_010.materials.append(mat_pavings)
me_circle_010.use_remesh_preserve_volume = False
me_circle_010.use_remesh_preserve_attributes = False
me_circle_010.use_mirror_vertex_groups = False
me_circle_010.update()
me_plane_007 = bpy.data.meshes.new('Plane.007')
me_plane_007.from_pydata([(-2.851, -4.25, 250.0), (-2.851, 4.06, 250.0), (-2.851, -4.25, 250.1), (-2.851, 4.06, 250.1), (-3.051, -4.25, 250.1), (-3.051, -4.25, 250.0)], [], [(0, 1, 3, 2), (0, 2, 4, 5)])
me_plane_007.materials.append(mat_pavingsdark)
me_plane_007.use_remesh_preserve_volume = False
me_plane_007.use_remesh_preserve_attributes = False
me_plane_007.use_mirror_vertex_groups = False
me_plane_007.update()
me_plane_014 = bpy.data.meshes.new('Plane.014')
me_plane_014.from_pydata([(-2.841, 1.85, 250.0), (-2.841, 1.87, 250.0), (-2.841, 1.85, 250.1), (-2.841, 1.87, 250.1), (-3.041, 1.85, 250.1), (-3.041, 1.87, 250.1), (-2.841, 1.91, 250.0), (-2.841, 1.91, 250.1), (-3.041, 1.91, 250.1), (-2.841, 1.93, 250.0), (-2.841, 1.93, 250.1), (-3.041, 1.93, 250.1), (-2.841, 1.97, 250.1), (-2.841, 1.97, 250.0), (-3.041, 1.97, 250.1), (-2.841, 1.99, 250.1), (-2.841, 1.99, 250.0), (-3.041, 1.99, 250.1), (-2.841, 2.03, 250.1), (-2.841, 2.03, 250.0), (-3.041, 2.03, 250.1), (-2.841, 2.05, 250.0), (-2.841, 2.05, 250.1), (-3.041, 2.05, 250.1), (-2.841, 2.09, 250.0), (-2.841, 2.09, 250.1), (-3.041, 2.09, 250.1), (-2.841, 2.11, 250.1), (-2.841, 2.11, 250.0), (-3.041, 2.11, 250.1), (-2.841, 2.15, 250.1), (-2.841, 2.15, 250.0), (-3.041, 2.15, 250.1), (-2.841, 2.17, 250.1), (-2.841, 2.17, 250.0), (-3.041, 2.17, 250.1), (-2.841, 1.55, 250.0), (-2.841, 1.57, 250.0), (-2.841, 1.55, 250.1), (-2.841, 1.57, 250.1), (-3.041, 1.55, 250.1), (-3.041, 1.57, 250.1), (-2.841, 1.61, 250.0), (-2.841, 1.61, 250.1), (-3.041, 1.61, 250.1), (-2.841, 1.63, 250.0), (-2.841, 1.63, 250.1), (-3.041, 1.63, 250.1), (-2.841, 1.67, 250.1), (-2.841, 1.67, 250.0), (-3.041, 1.67, 250.1), (-2.841, 1.69, 250.1), (-2.841, 1.69, 250.0), (-3.041, 1.69, 250.1), (-2.841, 1.73, 250.1), (-2.841, 1.73, 250.0), (-3.041, 1.73, 250.1), (-2.841, 1.75, 250.0), (-2.841, 1.75, 250.1), (-3.041, 1.75, 250.1), (-2.841, 1.79, 250.0), (-2.841, 1.79, 250.1), (-3.041, 1.79, 250.1), (-2.841, 1.81, 250.1), (-2.841, 1.81, 250.0), (-3.041, 1.81, 250.1), (-2.841, 1.85, 250.1), (-2.841, 1.85, 250.0), (-3.041, 1.85, 250.1), (-2.841, 1.87, 250.1), (-2.841, 1.87, 250.0), (-3.041, 1.87, 250.1)], [], [(0, 1, 3, 2), (2, 3, 5, 4), (5, 3, 7, 8), (7, 6, 9, 10), (8, 7, 10, 11), (11, 10, 12, 14), (12, 13, 16, 15), (14, 12, 15, 17), (17, 15, 18, 20), (18, 19, 21, 22), (20, 18, 22, 23), (23, 22, 25, 26), (25, 24, 28, 27), (26, 25, 27, 29), (29, 27, 30, 32), (30, 31, 34, 33), (32, 30, 33, 35), (36, 37, 39, 38), (38, 39, 41, 40), (41, 39, 43, 44), (43, 42, 45, 46), (44, 43, 46, 47), (47, 46, 48, 50), (48, 49, 52, 51), (50, 48, 51, 53), (53, 51, 54, 56), (54, 55, 57, 58), (56, 54, 58, 59), (59, 58, 61, 62), (61, 60, 64, 63), (62, 61, 63, 65), (65, 63, 66, 68), (66, 67, 70, 69), (68, 66, 69, 71)])
me_plane_014.materials.append(mat_metal)
me_plane_014.use_remesh_preserve_volume = False
me_plane_014.use_remesh_preserve_attributes = False
me_plane_014.use_mirror_vertex_groups = False
me_plane_014.update()
me_plane_008 = bpy.data.meshes.new('Plane.008')
me_plane_008.from_pydata([(-2.841, -2.15, 250.0), (-2.841, -2.13, 250.0), (-2.841, -2.15, 250.1), (-2.841, -2.13, 250.1), (-3.041, -2.15, 250.1), (-3.041, -2.13, 250.1), (-2.841, -2.09, 250.0), (-2.841, -2.09, 250.1), (-3.041, -2.09, 250.1), (-2.841, -2.07, 250.0), (-2.841, -2.07, 250.1), (-3.041, -2.07, 250.1), (-2.841, -2.03, 250.1), (-2.841, -2.03, 250.0), (-3.041, -2.03, 250.1), (-2.841, -2.01, 250.1), (-2.841, -2.01, 250.0), (-3.041, -2.01, 250.1), (-2.841, -1.97, 250.1), (-2.841, -1.97, 250.0), (-3.041, -1.97, 250.1), (-2.841, -1.95, 250.0), (-2.841, -1.95, 250.1), (-3.041, -1.95, 250.1), (-2.841, -1.91, 250.0), (-2.841, -1.91, 250.1), (-3.041, -1.91, 250.1), (-2.841, -1.89, 250.1), (-2.841, -1.89, 250.0), (-3.041, -1.89, 250.1), (-2.841, -1.85, 250.1), (-2.841, -1.85, 250.0), (-3.041, -1.85, 250.1), (-2.841, -1.83, 250.1), (-2.841, -1.83, 250.0), (-3.041, -1.83, 250.1), (-2.841, -2.45, 250.0), (-2.841, -2.43, 250.0), (-2.841, -2.45, 250.1), (-2.841, -2.43, 250.1), (-3.041, -2.45, 250.1), (-3.041, -2.43, 250.1), (-2.841, -2.39, 250.0), (-2.841, -2.39, 250.1), (-3.041, -2.39, 250.1), (-2.841, -2.37, 250.0), (-2.841, -2.37, 250.1), (-3.041, -2.37, 250.1), (-2.841, -2.33, 250.1), (-2.841, -2.33, 250.0), (-3.041, -2.33, 250.1), (-2.841, -2.31, 250.1), (-2.841, -2.31, 250.0), (-3.041, -2.31, 250.1), (-2.841, -2.27, 250.1), (-2.841, -2.27, 250.0), (-3.041, -2.27, 250.1), (-2.841, -2.25, 250.0), (-2.841, -2.25, 250.1), (-3.041, -2.25, 250.1), (-2.841, -2.21, 250.0), (-2.841, -2.21, 250.1), (-3.041, -2.21, 250.1), (-2.841, -2.19, 250.1), (-2.841, -2.19, 250.0), (-3.041, -2.19, 250.1), (-2.841, -2.15, 250.1), (-2.841, -2.15, 250.0), (-3.041, -2.15, 250.1), (-2.841, -2.13, 250.1), (-2.841, -2.13, 250.0), (-3.041, -2.13, 250.1)], [], [(0, 1, 3, 2), (2, 3, 5, 4), (5, 3, 7, 8), (7, 6, 9, 10), (8, 7, 10, 11), (11, 10, 12, 14), (12, 13, 16, 15), (14, 12, 15, 17), (17, 15, 18, 20), (18, 19, 21, 22), (20, 18, 22, 23), (23, 22, 25, 26), (25, 24, 28, 27), (26, 25, 27, 29), (29, 27, 30, 32), (30, 31, 34, 33), (32, 30, 33, 35), (36, 37, 39, 38), (38, 39, 41, 40), (41, 39, 43, 44), (43, 42, 45, 46), (44, 43, 46, 47), (47, 46, 48, 50), (48, 49, 52, 51), (50, 48, 51, 53), (53, 51, 54, 56), (54, 55, 57, 58), (56, 54, 58, 59), (59, 58, 61, 62), (61, 60, 64, 63), (62, 61, 63, 65), (65, 63, 66, 68), (66, 67, 70, 69), (68, 66, 69, 71)])
me_plane_008.materials.append(mat_metal)
me_plane_008.use_remesh_preserve_volume = False
me_plane_008.use_remesh_preserve_attributes = False
me_plane_008.use_mirror_vertex_groups = False
me_plane_008.update()
me_plane_009 = bpy.data.meshes.new('Plane.009')
me_plane_009.from_pydata([(-2.841, 1.87, 250.0), (-2.841, 1.87, 250.1), (-2.841, 1.91, 250.0), (-2.841, 1.91, 250.1), (-2.841, 1.93, 250.0), (-2.841, 1.93, 250.1), (-2.841, 1.97, 250.1), (-2.841, 1.97, 250.0), (-2.841, 1.99, 250.1), (-2.841, 1.99, 250.0), (-2.841, 2.03, 250.1), (-2.841, 2.03, 250.0), (-2.841, 2.05, 250.0), (-2.841, 2.05, 250.1), (-2.841, 2.09, 250.0), (-2.841, 2.09, 250.1), (-2.841, 2.11, 250.1), (-2.841, 2.11, 250.0), (-2.841, 2.15, 250.1), (-2.841, 2.15, 250.0), (-2.841, 1.57, 250.0), (-2.841, 1.57, 250.1), (-2.841, 1.61, 250.0), (-2.841, 1.61, 250.1), (-2.841, 1.63, 250.0), (-2.841, 1.63, 250.1), (-2.841, 1.67, 250.1), (-2.841, 1.67, 250.0), (-2.841, 1.69, 250.1), (-2.841, 1.69, 250.0), (-2.841, 1.73, 250.1), (-2.841, 1.73, 250.0), (-2.841, 1.75, 250.0), (-2.841, 1.75, 250.1), (-2.841, 1.79, 250.0), (-2.841, 1.79, 250.1), (-2.841, 1.81, 250.1), (-2.841, 1.81, 250.0), (-2.841, 1.85, 250.1), (-2.841, 1.85, 250.0)], [], [(1, 0, 2, 3), (5, 4, 7, 6), (8, 9, 11, 10), (13, 12, 14, 15), (16, 17, 19, 18), (21, 20, 22, 23), (25, 24, 27, 26), (28, 29, 31, 30), (33, 32, 34, 35), (36, 37, 39, 38)])
me_plane_009.materials.append(mat_interior)
me_plane_009.use_remesh_preserve_volume = False
me_plane_009.use_remesh_preserve_attributes = False
me_plane_009.use_mirror_vertex_groups = False
me_plane_009.update()
me_plane_013 = bpy.data.meshes.new('Plane.013')
me_plane_013.from_pydata([(-2.851, -4.25, 250.1), (-2.851, 4.06, 250.1), (-3.051, -4.25, 250.1), (-3.051, 4.06, 250.1)], [], [(0, 1, 3, 2)])
me_plane_013.materials.append(mat_pavings)
me_plane_013.use_remesh_preserve_volume = False
me_plane_013.use_remesh_preserve_attributes = False
me_plane_013.use_mirror_vertex_groups = False
me_plane_013.update()
me_cube = bpy.data.meshes.new('Cube')
me_cube.from_pydata([(0.912, 250.0, 4.06), (-1.088, 250.0, 4.06), (-0.888, 250.1, 4.06), (0.712, 250.1, 4.06), (0.712, 250.1, 4.36), (0.912, 250.0, 4.36), (-1.088, 250.0, 4.36), (-0.888, 250.1, 4.36)], [], [(4, 7, 6, 5), (5, 0, 3, 4), (0, 5, 6, 1), (1, 6, 7, 2), (4, 3, 2, 7)])
me_cube.materials.append(mat_snow)
me_cube.use_remesh_preserve_volume = False
me_cube.use_remesh_preserve_attributes = False
me_cube.use_mirror_vertex_groups = False
me_cube.update()
me_circle_003 = bpy.data.meshes.new('Circle.003')
me_circle_003.from_pydata([(-2.779, -2.589, 250.0), (-2.52, -2.904, 250.0), (-2.328, -3.264, 250.0), (-2.21, -3.654, 250.0), (-2.17, -4.06, 250.0), (-4.25, -1.98, 250.0), (-3.844, -2.02, 250.0), (-3.454, -2.138, 250.0), (-3.094, -2.33, 250.0), (-3.005, -2.815, 250.1), (-2.787, -3.082, 250.1), (-2.624, -3.386, 250.1), (-2.524, -3.717, 250.1), (-2.49, -4.06, 250.1), (-4.25, -2.3, 250.1), (-3.907, -2.334, 250.1), (-3.576, -2.434, 250.1), (-3.272, -2.597, 250.1), (-3.254, -3.394, 250.1), (-3.403, -3.213, 250.1), (-3.143, -3.601, 250.1), (-3.075, -3.826, 250.1), (-3.052, -4.06, 250.1), (-4.25, -2.862, 250.1), (-4.016, -2.885, 250.1), (-3.791, -2.953, 250.1), (-3.584, -3.064, 250.1)], [], [(1, 0, 9, 10), (2, 1, 10, 11), (3, 2, 11, 12), (4, 3, 12, 13), (6, 5, 14, 15), (7, 6, 15, 16), (8, 7, 16, 17), (8, 0, 9, 17), (10, 9, 19, 18), (11, 10, 18, 20), (12, 11, 20, 21), (13, 12, 21, 22), (15, 14, 23, 24), (16, 15, 24, 25), (17, 16, 25, 26), (17, 9, 19, 26)])
me_circle_003.materials.append(mat_snow)
me_circle_003.use_remesh_preserve_volume = False
me_circle_003.use_remesh_preserve_attributes = False
me_circle_003.use_mirror_vertex_groups = False
me_circle_003.update()
me_circle_020 = bpy.data.meshes.new('Circle.020')
me_circle_020.from_pydata([(-0.7179, -2.099, 250.0), (-1.011, -3.065, 250.0), (-1.11, -4.07, 250.0), (-0.5332, -2.176, 250.1), (-0.8149, -3.104, 250.1), (-0.91, -4.07, 250.1), (-0.11, -2.009, 250.0), (0.4979, -2.099, 250.0), (0.7909, -3.065, 250.0), (0.8899, -4.07, 250.0), (-0.11, -2.12, 250.1), (0.3132, -2.176, 250.1), (0.5949, -3.104, 250.1), (0.69, -4.07, 250.1)], [], [(0, 6, 10, 3), (1, 0, 3, 4), (2, 1, 4, 5), (7, 6, 10, 11), (8, 7, 11, 12), (9, 8, 12, 13), (4, 12, 13, 5), (3, 11, 12, 4), (3, 10, 11)])
me_circle_020.materials.append(mat_snow_001)
me_circle_020.use_remesh_preserve_volume = False
me_circle_020.use_remesh_preserve_attributes = False
me_circle_020.use_mirror_vertex_groups = False
me_circle_020.update()
me_sphere = bpy.data.meshes.new('Sphere')
me_sphere.from_pydata([(-1.333e-06, 1.25e-06, 31.62), (-22.88, 16.62, 14.14), (8.74, 26.9, 14.14), (28.28, 4.856e-07, 14.14), (-8.74, 26.9, -14.14), (22.88, 16.62, -14.14), (-28.28, -7.508e-07, -14.14), (1.432e-06, -1.515e-06, -31.62), (-13.45, 9.772, 26.9), (5.137, 15.81, 26.9), (-8.313, 25.58, 16.63), (-26.9, 5.941e-07, 16.63), (16.63, 1.043e-06, 26.9), (21.76, 15.81, 16.63), (-30.08, 9.772, -1.941e-06), (-18.59, 25.58, -2.13e-06), (4.973e-08, 31.62, -1.581e-06), (18.59, 25.58, -5.047e-07), (30.08, 9.772, 6.886e-07), (-21.76, 15.81, -16.63), (8.313, 25.58, -16.63), (26.9, -8.593e-07, -16.63), (-16.63, -1.308e-06, -26.9), (-5.137, 15.81, -26.9), (13.45, 9.772, -26.9), (-24.33, 17.68, -2.035e-06), (-20.73, 21.1, 7.071), (-21.46, 21.63, -2.082e-06), (-19.66, 23.34, 3.536), (-22.53, 19.39, 3.536), (-22.9, 19.65, -2.059e-06), (-20.02, 23.61, -2.106e-06), (-20.2, 22.22, 5.303), (-19.12, 24.46, 1.768), (-21.63, 20.25, 5.303), (-23.43, 18.53, 1.768), (-20.56, 22.49, 1.768), (-21.1, 21.37, 3.536), (-22.0, 20.51, 1.768), (-22.18, 20.64, -2.071e-06), (-20.74, 22.62, -2.094e-06), (-19.93, 22.78, 4.419), (-19.39, 23.9, 2.652), (-22.08, 19.82, 4.419), (-22.98, 18.96, 2.652), (-21.01, 22.06, 0.8839), (-20.11, 22.92, 2.652), (-21.82, 20.38, 3.536), (-20.38, 22.36, 3.536), (-21.73, 21.07, 0.8839), (-22.26, 19.95, 2.652), (-20.29, 23.05, 0.8839), (-19.57, 24.04, 0.8839), (-19.84, 23.48, 1.768), (-20.83, 21.93, 2.652), (-21.55, 20.94, 2.652), (-21.28, 21.5, 1.768), (-23.16, 19.09, 0.8839), (-22.45, 20.08, 0.8839), (-22.71, 19.52, 1.768), (-21.37, 20.81, 4.419), (-20.65, 21.8, 4.419), (-20.92, 21.24, 5.303), (-6.725, 4.886, 29.26), (-18.17, 13.2, 20.52), (2.569, 7.906, 29.26), (6.939, 21.36, 20.52), (0.2137, 26.24, 15.38), (-15.6, 21.1, 15.38), (-24.89, 8.312, 15.38), (-29.18, 4.886, -7.071), (-26.48, 13.2, 7.071), (-13.66, 26.24, -7.071), (4.37, 29.26, 7.071), (-4.37, 29.26, -7.071), (13.66, 26.24, 7.071), (20.73, 21.1, -7.071), (-25.02, 7.906, -15.38), (-15.25, 21.36, -15.38), (-0.2137, 26.24, -15.38), (15.6, 21.1, -15.38), (-22.45, -1.03e-06, -20.52), (-8.313, -1.412e-06, -29.26), (-6.939, 21.36, -20.52), (-2.569, 7.906, -29.26), (18.17, 13.2, -20.52), (6.725, 4.886, -29.26), (-10.88, 17.68, 21.76), (-4.156, 12.79, 26.9), (-1.588, 20.7, 21.76), (-20.17, 4.886, 21.76), (-28.49, 4.886, 8.313), (-4.156, 28.6, 8.313), (-13.45, 25.58, 8.313), (-9.294, 28.6, -1.855e-06), (-25.92, 12.79, -8.313), (-20.17, 20.7, -8.313), (4.156, 28.6, -8.313), (9.294, 28.6, -1.043e-06), (13.45, 25.58, -8.313), (-13.45, 15.81, -21.76), (-19.19, 7.906, -21.76), (-10.88, 7.906, -26.9), (10.88, 17.68, -21.76), (1.588, 20.7, -21.76), (4.156, 12.79, -26.9), (-19.08, 24.81, 0.4419)], [], [(9, 13, 12), (3, 12, 13), (18, 3, 13), (13, 17, 18), (21, 18, 5), (30, 25, 19), (26, 32, 10), (25, 35, 1), (34, 26, 1), (31, 40, 19), (40, 27, 19), (27, 39, 19), (39, 30, 19), (32, 41, 10), (41, 28, 10), (28, 42, 10), (42, 33, 10), (51, 36, 45), (45, 40, 51), (31, 51, 40), (40, 45, 27), (51, 31, 52), (52, 53, 51), (36, 51, 53), (53, 52, 33), (42, 28, 46), (46, 53, 42), (33, 42, 53), (53, 46, 36), (54, 36, 46), (46, 48, 54), (37, 54, 48), (48, 46, 28), (54, 37, 55), (55, 56, 54), (36, 54, 56), (56, 55, 38), (49, 27, 45), (45, 56, 49), (38, 49, 56), (56, 45, 36), (50, 38, 55), (55, 47, 50), (29, 50, 47), (47, 55, 37), (30, 57, 25), (57, 35, 25), (57, 30, 58), (58, 59, 57), (35, 57, 59), (59, 58, 38), (50, 29, 44), (44, 59, 50), (38, 50, 59), (59, 44, 35), (49, 38, 58), (58, 39, 49), (27, 49, 39), (39, 58, 30), (60, 34, 43), (43, 47, 60), (37, 60, 47), (47, 43, 29), (60, 37, 61), (61, 62, 60), (34, 60, 62), (62, 61, 32), (34, 62, 26), (62, 32, 26), (41, 32, 61), (61, 48, 41), (28, 41, 48), (48, 61, 37), (35, 44, 1), (44, 29, 1), (29, 43, 1), (43, 34, 1), (68, 10, 87), (87, 64, 68), (1, 68, 64), (64, 87, 8), (88, 8, 87), (87, 89, 88), (9, 88, 89), (89, 87, 10), (67, 2, 66), (66, 89, 67), (10, 67, 89), (89, 66, 9), (88, 9, 65), (65, 63, 88), (8, 88, 63), (65, 0, 63), (90, 11, 69), (69, 64, 90), (8, 90, 64), (64, 69, 1), (9, 66, 13), (66, 2, 13), (0, 65, 12), (65, 9, 12), (91, 14, 71), (71, 69, 91), (11, 91, 69), (69, 71, 1), (92, 16, 73), (73, 67, 92), (10, 92, 67), (67, 73, 2), (92, 10, 93), (93, 94, 92), (16, 92, 94), (94, 93, 15), (72, 4, 74), (74, 94, 72), (15, 72, 94), (94, 74, 16), (17, 76, 18), (76, 5, 18), (2, 75, 13), (75, 17, 13), (77, 19, 95), (95, 70, 77), (6, 77, 70), (70, 95, 14), (78, 4, 72), (72, 96, 78), (19, 78, 96), (96, 72, 15), (79, 20, 97), (97, 74, 79), (4, 79, 74), (74, 97, 16), (98, 16, 97), (97, 99, 98), (17, 98, 99), (99, 97, 20), (80, 5, 76), (76, 99, 80), (20, 80, 99), (99, 76, 17), (98, 17, 75), (75, 73, 98), (16, 98, 73), (73, 75, 2), (100, 23, 83), (83, 78, 100), (19, 100, 78), (78, 83, 4), (100, 19, 101), (101, 102, 100), (23, 100, 102), (102, 101, 22), (82, 7, 84), (84, 102, 82), (22, 82, 102), (102, 84, 23), (81, 22, 101), (101, 77, 81), (6, 81, 77), (77, 101, 19), (103, 24, 85), (85, 80, 103), (20, 103, 80), (80, 85, 5), (103, 20, 104), (104, 105, 103), (24, 103, 105), (105, 104, 23), (84, 7, 86), (86, 105, 84), (23, 84, 105), (105, 86, 24), (83, 23, 104), (104, 79, 83), (4, 83, 79), (79, 104, 20), (5, 85, 21), (85, 24, 21), (14, 95, 25), (95, 19, 25), (1, 71, 25), (71, 14, 25), (10, 68, 26), (68, 1, 26), (19, 96, 31), (96, 15, 31), (15, 93, 33), (93, 10, 33), (52, 106, 33), (106, 15, 33), (15, 106, 31), (106, 52, 31)])
me_sphere.use_remesh_preserve_volume = False
me_sphere.use_remesh_preserve_attributes = False
me_sphere.use_mirror_vertex_groups = False
me_sphere.update()

# ---- objects
ob_circle_009 = bpy.data.objects.new('Circle.009', me_circle_007)
ob_circle_007 = bpy.data.objects.new('Circle.007', me_circle_005)
ob_cube_002 = bpy.data.objects.new('Cube.002', me_cube_002)
ob_circle_005 = bpy.data.objects.new('Circle.005', me_circle_004)
ob_cube_001 = bpy.data.objects.new('Cube.001', me_cube_001)
ob_plane_029 = bpy.data.objects.new('Plane.029', me_plane_010)
ob_plane_021 = bpy.data.objects.new('Plane.021', me_plane_003)
ob_circle_003 = bpy.data.objects.new('Circle.003', me_circle_001)
ob_circle_001 = bpy.data.objects.new('Circle.001', me_circle)
ob_plane_025 = bpy.data.objects.new('Plane.025', me_plane_036)
ob_plane_024 = bpy.data.objects.new('Plane.024', me_plane_035)
ob_plane_023 = bpy.data.objects.new('Plane.023', me_plane_034)
ob_plane_014 = bpy.data.objects.new('Plane.014', me_plane_033)
ob_plane_013 = bpy.data.objects.new('Plane.013', me_plane_032)
ob_plane_010 = bpy.data.objects.new('Plane.010', me_plane_031)
ob_plane_022 = bpy.data.objects.new('Plane.022', me_plane_030)
ob_plane_020 = bpy.data.objects.new('Plane.020', me_plane_028)
ob_plane_019 = bpy.data.objects.new('Plane.019', me_plane_027)
ob_plane_018 = bpy.data.objects.new('Plane.018', me_plane_026)
ob_plane_017 = bpy.data.objects.new('Plane.017', me_plane_025)
ob_plane_016 = bpy.data.objects.new('Plane.016', me_plane_024)
ob_plane_007 = bpy.data.objects.new('Plane.007', me_plane_023)
ob_plane_006 = bpy.data.objects.new('Plane.006', me_plane_022)
ob_plane_015 = bpy.data.objects.new('Plane.015', me_plane_021)
ob_plane_009 = bpy.data.objects.new('Plane.009', me_plane_020)
ob_plane_003 = bpy.data.objects.new('Plane.003', me_plane_002)
ob_plane_001 = bpy.data.objects.new('Plane.001', me_plane_001)
ob_circle_006 = bpy.data.objects.new('Circle.006', me_circle_006)
ob_circle_002 = bpy.data.objects.new('Circle.002', me_circle_002)
ob_plane_012 = bpy.data.objects.new('Plane.012', me_plane_012)
ob_plane_011 = bpy.data.objects.new('Plane.011', me_plane_011)
ob_plane_008 = bpy.data.objects.new('Plane.008', me_plane_006)
ob_plane_005 = bpy.data.objects.new('Plane.005', me_plane_005)
ob_plane_004 = bpy.data.objects.new('Plane.004', me_plane_004)
ob_plane = bpy.data.objects.new('Plane', me_plane)
ob_circle_008 = bpy.data.objects.new('Circle.008', me_circle_011)
ob_circle = bpy.data.objects.new('Circle', me_circle_010)
ob_plane_002 = bpy.data.objects.new('Plane.002', me_plane_007)
ob_plane_026 = bpy.data.objects.new('Plane.026', me_plane_014)
ob_plane_027 = bpy.data.objects.new('Plane.027', me_plane_008)
ob_plane_028 = bpy.data.objects.new('Plane.028', me_plane_009)
ob_plane_030 = bpy.data.objects.new('Plane.030', me_plane_013)
ob_cube = bpy.data.objects.new('Cube', me_cube)
ob_circle_004 = bpy.data.objects.new('Circle.004', me_circle_003)
ob_circle_019 = bpy.data.objects.new('Circle.019', me_circle_020)
ob_camera = bpy.data.objects.new('Camera', cam_camera_001)
ob_sphere = bpy.data.objects.new('Sphere', me_sphere)
ob_lamp_001 = bpy.data.objects.new('Lamp.001', light_lamp)

# ---- transforms, parenting, visibility, modifiers, constraints
ob_circle_009.location = (0.19, -0.19, -250.0)
ob_circle_009.rotation_euler = (0.0, -0.0, -7.854)
ob_circle_009.lock_rotations_4d = False
ob_circle_009.empty_display_type = 'ARROWS'
ob_circle_009.color = (0.0, 0.0, 0.0, 1.0)
ob_circle_009.lineart.crease_threshold = 0.0
ob_circle_007.location = (0.19, -0.19, -250.0)
ob_circle_007.rotation_euler = (0.0, -0.0, -7.854)
ob_circle_007.scale = (1.0, -1.0, 1.0)
ob_circle_007.lock_rotations_4d = False
ob_circle_007.empty_display_type = 'ARROWS'
ob_circle_007.color = (0.0, 0.0, 0.0, 1.0)
ob_circle_007.lineart.crease_threshold = 0.0
ob_cube_002.location = (0.19, -0.19, -250.0)
ob_cube_002.rotation_euler = (1.571, -0.0, -7.854)
ob_cube_002.lock_rotations_4d = False
ob_cube_002.empty_display_type = 'ARROWS'
ob_cube_002.color = (0.0, 0.0, 0.0, 1.0)
ob_cube_002.lineart.crease_threshold = 0.0
ob_circle_005.location = (0.19, -0.19, -250.0)
ob_circle_005.rotation_euler = (0.0, 0.0, 1.571)
ob_circle_005.lock_rotations_4d = False
ob_circle_005.empty_display_type = 'ARROWS'
ob_circle_005.color = (0.0, 0.0, 0.0, 1.0)
ob_circle_005.lineart.crease_threshold = 0.0
ob_cube_001.location = (0.19, -0.19, -250.0)
ob_cube_001.rotation_euler = (1.571, -0.0, -7.854)
ob_cube_001.lock_rotations_4d = False
ob_cube_001.empty_display_type = 'ARROWS'
ob_cube_001.color = (0.0, 0.0, 0.0, 1.0)
ob_cube_001.lineart.crease_threshold = 0.0
ob_plane_029.location = (0.19, -0.19, -250.0)
ob_plane_029.rotation_euler = (0.0, -0.0, -7.854)
ob_plane_029.lock_rotations_4d = False
ob_plane_029.empty_display_type = 'ARROWS'
ob_plane_029.color = (0.0, 0.0, 0.0, 1.0)
ob_plane_029.lineart.crease_threshold = 0.0
ob_plane_021.location = (0.19, -0.19, -250.0)
ob_plane_021.rotation_euler = (0.0, -0.0, -11.0)
ob_plane_021.lock_rotations_4d = False
ob_plane_021.empty_display_type = 'ARROWS'
ob_plane_021.color = (0.0, 0.0, 0.0, 1.0)
ob_plane_021.lineart.crease_threshold = 0.0
ob_circle_003.location = (0.19, -0.19, -250.0)
ob_circle_003.rotation_euler = (0.0, -0.0, -11.0)
ob_circle_003.lock_rotations_4d = False
ob_circle_003.empty_display_type = 'ARROWS'
ob_circle_003.color = (0.0, 0.0, 0.0, 1.0)
ob_circle_003.lineart.crease_threshold = 0.0
ob_circle_001.location = (0.19, -0.19, -250.0)
ob_circle_001.rotation_euler = (0.0, -0.0, -11.0)
ob_circle_001.lock_rotations_4d = False
ob_circle_001.empty_display_type = 'ARROWS'
ob_circle_001.color = (0.0, 0.0, 0.0, 1.0)
ob_circle_001.lineart.crease_threshold = 0.0
ob_plane_025.location = (0.19, -0.19, -250.0)
ob_plane_025.rotation_euler = (0.0, -0.0, -11.0)
ob_plane_025.lock_rotations_4d = False
ob_plane_025.empty_display_type = 'ARROWS'
ob_plane_025.color = (0.0, 0.0, 0.0, 1.0)
ob_plane_025.lineart.crease_threshold = 0.0
ob_plane_024.location = (0.19, -0.19, -250.0)
ob_plane_024.rotation_euler = (0.0, -0.0, -11.0)
ob_plane_024.lock_rotations_4d = False
ob_plane_024.empty_display_type = 'ARROWS'
ob_plane_024.color = (0.0, 0.0, 0.0, 1.0)
ob_plane_024.lineart.crease_threshold = 0.0
ob_plane_023.location = (0.19, -0.19, -250.0)
ob_plane_023.rotation_euler = (0.0, -0.0, -11.0)
ob_plane_023.lock_rotations_4d = False
ob_plane_023.empty_display_type = 'ARROWS'
ob_plane_023.color = (0.0, 0.0, 0.0, 1.0)
ob_plane_023.lineart.crease_threshold = 0.0
ob_plane_014.location = (0.19, -0.19, -250.0)
ob_plane_014.rotation_euler = (0.0, -0.0, -11.0)
ob_plane_014.lock_rotations_4d = False
ob_plane_014.empty_display_type = 'ARROWS'
ob_plane_014.color = (0.0, 0.0, 0.0, 1.0)
ob_plane_014.lineart.crease_threshold = 0.0
ob_plane_013.location = (0.19, -0.19, -250.0)
ob_plane_013.rotation_euler = (0.0, -0.0, -11.0)
ob_plane_013.lock_rotations_4d = False
ob_plane_013.empty_display_type = 'ARROWS'
ob_plane_013.color = (0.0, 0.0, 0.0, 1.0)
ob_plane_013.lineart.crease_threshold = 0.0
ob_plane_010.location = (0.19, -0.19, -250.0)
ob_plane_010.rotation_euler = (0.0, -0.0, -11.0)
ob_plane_010.lock_rotations_4d = False
ob_plane_010.empty_display_type = 'ARROWS'
ob_plane_010.color = (0.0, 0.0, 0.0, 1.0)
ob_plane_010.lineart.crease_threshold = 0.0
ob_plane_022.location = (0.19, -0.19, -250.0)
ob_plane_022.rotation_euler = (0.0, -0.0, -11.0)
ob_plane_022.lock_rotations_4d = False
ob_plane_022.empty_display_type = 'ARROWS'
ob_plane_022.color = (0.0, 0.0, 0.0, 1.0)
ob_plane_022.lineart.crease_threshold = 0.0
ob_plane_020.location = (0.19, -0.19, -250.0)
ob_plane_020.rotation_euler = (0.0, -0.0, -11.0)
ob_plane_020.lock_rotations_4d = False
ob_plane_020.empty_display_type = 'ARROWS'
ob_plane_020.color = (0.0, 0.0, 0.0, 1.0)
ob_plane_020.lineart.crease_threshold = 0.0
ob_plane_019.location = (0.19, -0.19, -250.0)
ob_plane_019.rotation_euler = (0.0, -0.0, -11.0)
ob_plane_019.lock_rotations_4d = False
ob_plane_019.empty_display_type = 'ARROWS'
ob_plane_019.color = (0.0, 0.0, 0.0, 1.0)
ob_plane_019.lineart.crease_threshold = 0.0
ob_plane_018.location = (0.19, -0.19, -250.0)
ob_plane_018.rotation_euler = (0.0, -0.0, -11.0)
ob_plane_018.lock_rotations_4d = False
ob_plane_018.empty_display_type = 'ARROWS'
ob_plane_018.color = (0.0, 0.0, 0.0, 1.0)
ob_plane_018.lineart.crease_threshold = 0.0
ob_plane_017.location = (0.19, -0.19, -250.0)
ob_plane_017.rotation_euler = (0.0, -0.0, -11.0)
ob_plane_017.lock_rotations_4d = False
ob_plane_017.empty_display_type = 'ARROWS'
ob_plane_017.color = (0.0, 0.0, 0.0, 1.0)
ob_plane_017.lineart.crease_threshold = 0.0
ob_plane_016.location = (0.19, -0.19, -250.0)
ob_plane_016.rotation_euler = (0.0, -0.0, -11.0)
ob_plane_016.lock_rotations_4d = False
ob_plane_016.empty_display_type = 'ARROWS'
ob_plane_016.color = (0.0, 0.0, 0.0, 1.0)
ob_plane_016.lineart.crease_threshold = 0.0
ob_plane_007.location = (0.19, -0.19, -250.0)
ob_plane_007.rotation_euler = (0.0, -0.0, -11.0)
ob_plane_007.lock_rotations_4d = False
ob_plane_007.empty_display_type = 'ARROWS'
ob_plane_007.color = (0.0, 0.0, 0.0, 1.0)
ob_plane_007.lineart.crease_threshold = 0.0
ob_plane_006.location = (0.19, -0.19, -250.0)
ob_plane_006.rotation_euler = (0.0, -0.0, -11.0)
ob_plane_006.lock_rotations_4d = False
ob_plane_006.empty_display_type = 'ARROWS'
ob_plane_006.color = (0.0, 0.0, 0.0, 1.0)
ob_plane_006.lineart.crease_threshold = 0.0
ob_plane_015.location = (0.19, -0.19, -250.0)
ob_plane_015.rotation_euler = (0.0, -0.0, -11.0)
ob_plane_015.lock_rotations_4d = False
ob_plane_015.empty_display_type = 'ARROWS'
ob_plane_015.color = (0.0, 0.0, 0.0, 1.0)
ob_plane_015.lineart.crease_threshold = 0.0
ob_plane_009.location = (0.19, -0.19, -250.0)
ob_plane_009.rotation_euler = (0.0, -0.0, -11.0)
ob_plane_009.lock_rotations_4d = False
ob_plane_009.empty_display_type = 'ARROWS'
ob_plane_009.color = (0.0, 0.0, 0.0, 1.0)
ob_plane_009.lineart.crease_threshold = 0.0
ob_plane_003.location = (0.19, -0.19, -250.0)
ob_plane_003.rotation_euler = (0.0, -0.0, -11.0)
ob_plane_003.lock_rotations_4d = False
ob_plane_003.empty_display_type = 'ARROWS'
ob_plane_003.color = (0.0, 0.0, 0.0, 1.0)
ob_plane_003.lineart.crease_threshold = 0.0
ob_plane_001.location = (0.19, -0.19, -250.0)
ob_plane_001.rotation_euler = (0.0, -0.0, -11.0)
ob_plane_001.lock_rotations_4d = False
ob_plane_001.empty_display_type = 'ARROWS'
ob_plane_001.color = (0.0, 0.0, 0.0, 1.0)
ob_plane_001.lineart.crease_threshold = 0.0
ob_circle_006.location = (0.19, -0.19, -250.0)
ob_circle_006.rotation_euler = (0.0, -0.0, -4.712)
ob_circle_006.lock_rotations_4d = False
ob_circle_006.empty_display_type = 'ARROWS'
ob_circle_006.color = (0.0, 0.0, 0.0, 1.0)
ob_circle_006.lineart.crease_threshold = 0.0
ob_circle_002.location = (0.19, -0.19, -250.0)
ob_circle_002.rotation_euler = (0.0, 0.0, -9.425)
ob_circle_002.lock_rotations_4d = False
ob_circle_002.empty_display_type = 'ARROWS'
ob_circle_002.color = (0.0, 0.0, 0.0, 1.0)
ob_circle_002.lineart.crease_threshold = 0.0
ob_plane_012.location = (0.19, -0.19, -250.0)
ob_plane_012.rotation_euler = (0.0, -0.0, -11.0)
ob_plane_012.lock_rotations_4d = False
ob_plane_012.empty_display_type = 'ARROWS'
ob_plane_012.color = (0.0, 0.0, 0.0, 1.0)
ob_plane_012.lineart.crease_threshold = 0.0
ob_plane_011.location = (0.19, -0.19, -250.0)
ob_plane_011.rotation_euler = (0.0, -0.0, -11.0)
ob_plane_011.lock_rotations_4d = False
ob_plane_011.empty_display_type = 'ARROWS'
ob_plane_011.color = (0.0, 0.0, 0.0, 1.0)
ob_plane_011.lineart.crease_threshold = 0.0
ob_plane_008.location = (0.19, -0.19, -250.0)
ob_plane_008.rotation_euler = (0.0, -0.0, -11.0)
ob_plane_008.lock_rotations_4d = False
ob_plane_008.empty_display_type = 'ARROWS'
ob_plane_008.color = (0.0, 0.0, 0.0, 1.0)
ob_plane_008.lineart.crease_threshold = 0.0
ob_plane_005.location = (0.0, 0.0, -250.0)
ob_plane_005.lock_rotations_4d = False
ob_plane_005.empty_display_type = 'ARROWS'
ob_plane_005.color = (0.0, 0.0, 0.0, 1.0)
ob_plane_005.lineart.crease_threshold = 0.0
ob_plane_004.location = (0.19, -0.19, -250.0)
ob_plane_004.rotation_euler = (0.0, 0.0, -9.425)
ob_plane_004.lock_rotations_4d = False
ob_plane_004.empty_display_type = 'ARROWS'
ob_plane_004.color = (0.0, 0.0, 0.0, 1.0)
ob_plane_004.lineart.crease_threshold = 0.0
ob_plane.location = (0.19, -0.19, -250.0)
ob_plane.rotation_euler = (0.0, 0.0, -9.425)
ob_plane.lock_rotations_4d = False
ob_plane.empty_display_type = 'ARROWS'
ob_plane.color = (0.0, 0.0, 0.0, 1.0)
ob_plane.lineart.crease_threshold = 0.0
ob_circle_008.location = (0.19, -0.19, -250.0)
ob_circle_008.rotation_euler = (0.0, 0.0, -9.425)
ob_circle_008.lock_rotations_4d = False
ob_circle_008.empty_display_type = 'ARROWS'
ob_circle_008.color = (0.0, 0.0, 0.0, 1.0)
ob_circle_008.lineart.crease_threshold = 0.0
ob_circle.location = (0.19, -0.19, -250.0)
ob_circle.rotation_euler = (0.0, 0.0, -9.425)
ob_circle.lock_rotations_4d = False
ob_circle.empty_display_type = 'ARROWS'
ob_circle.color = (0.0, 0.0, 0.0, 1.0)
ob_circle.lineart.crease_threshold = 0.0
ob_plane_002.location = (0.19, -0.19, -250.0)
ob_plane_002.rotation_euler = (0.0, -0.0, -7.854)
ob_plane_002.lock_rotations_4d = False
ob_plane_002.empty_display_type = 'ARROWS'
ob_plane_002.color = (0.0, 0.0, 0.0, 1.0)
ob_plane_002.lineart.crease_threshold = 0.0
ob_plane_026.location = (0.19, -0.19, -250.0)
ob_plane_026.rotation_euler = (0.0, -0.0, -7.854)
ob_plane_026.lock_rotations_4d = False
ob_plane_026.empty_display_type = 'ARROWS'
ob_plane_026.color = (0.0, 0.0, 0.0, 1.0)
ob_plane_026.lineart.crease_threshold = 0.0
ob_plane_027.location = (0.19, -0.19, -250.0)
ob_plane_027.rotation_euler = (0.0, -0.0, -7.854)
ob_plane_027.lock_rotations_4d = False
ob_plane_027.empty_display_type = 'ARROWS'
ob_plane_027.color = (0.0, 0.0, 0.0, 1.0)
ob_plane_027.lineart.crease_threshold = 0.0
ob_plane_028.location = (0.19, -0.19, -250.0)
ob_plane_028.rotation_euler = (0.0, -0.0, -7.854)
ob_plane_028.lock_rotations_4d = False
ob_plane_028.empty_display_type = 'ARROWS'
ob_plane_028.color = (0.0, 0.0, 0.0, 1.0)
ob_plane_028.lineart.crease_threshold = 0.0
ob_plane_030.location = (0.19, -0.19, -250.0)
ob_plane_030.rotation_euler = (0.0, -0.0, -7.854)
ob_plane_030.lock_rotations_4d = False
ob_plane_030.empty_display_type = 'ARROWS'
ob_plane_030.color = (0.0, 0.0, 0.0, 1.0)
ob_plane_030.lineart.crease_threshold = 0.0
ob_cube.location = (0.19, -0.19, -250.0)
ob_cube.rotation_euler = (1.571, -0.0, -7.854)
ob_cube.scale = (1.0, 1.0, -1.0)
ob_cube.lock_rotations_4d = False
ob_cube.empty_display_type = 'ARROWS'
ob_cube.color = (0.0, 0.0, 0.0, 1.0)
ob_cube.lineart.crease_threshold = 0.0
ob_circle_004.location = (0.19, -0.19, -250.0)
ob_circle_004.rotation_euler = (0.0, -0.0, -2.384e-07)
ob_circle_004.lock_rotations_4d = False
ob_circle_004.empty_display_type = 'ARROWS'
ob_circle_004.color = (0.0, 0.0, 0.0, 1.0)
ob_circle_004.lineart.crease_threshold = 0.0
ob_circle_019.location = (0.19, -0.19, -250.0)
ob_circle_019.rotation_euler = (0.0, -0.0, -6.283)
ob_circle_019.lock_rotations_4d = False
ob_circle_019.empty_display_type = 'ARROWS'
ob_circle_019.color = (0.0, 0.0, 0.0, 1.0)
ob_circle_019.lineart.crease_threshold = 0.0
ob_camera.location = (10.0, -10.0, 11.6)
ob_camera.rotation_euler = (1.047, 0.0, 0.7854)
ob_camera.lock_rotations_4d = False
ob_camera.empty_display_type = 'ARROWS'
ob_camera.color = (0.0, 0.0, 0.0, 1.0)
ob_camera.lineart.crease_threshold = 0.0
ob_sphere.location = (-0.02993, 0.1261, 0.07312)
ob_sphere.rotation_euler = (1.571, -0.0, 1.571)
ob_sphere.lock_rotations_4d = False
ob_sphere.empty_display_type = 'ARROWS'
ob_sphere.color = (0.0, 0.0, 0.0, 1.0)
ob_sphere.show_instancer_for_render = False
ob_sphere.instance_type = 'VERTS'
ob_sphere.use_instance_vertices_rotation = True
ob_sphere.lineart.crease_threshold = 0.0
ob_lamp_001.parent = ob_sphere
ob_lamp_001.matrix_parent_inverse = Matrix(((-4.371e-08, 1.0, -2.118e-22, -0.1261), (4.371e-08, 1.911e-15, 1.0, -0.07312), (1.0, 4.371e-08, -4.371e-08, 0.02993), (0.0, 0.0, 0.0, 1.0)))
ob_lamp_001.location = (-0.02993, 0.1261, 0.07312)
ob_lamp_001.rotation_euler = (1.571, -0.0, 1.571)
ob_lamp_001.lock_rotations_4d = False
ob_lamp_001.empty_display_type = 'ARROWS'
ob_lamp_001.color = (0.0, 0.0, 0.0, 1.0)
ob_lamp_001.lineart.crease_threshold = 0.0

# ---- collection membership
col_collection_1.objects.link(ob_circle_009)
col_collection_1.objects.link(ob_circle_007)
col_collection_1.objects.link(ob_cube_002)
col_collection_1.objects.link(ob_circle_005)
col_collection_1.objects.link(ob_cube_001)
col_collection_1.objects.link(ob_plane_029)
col_collection_1.objects.link(ob_plane_021)
col_collection_1.objects.link(ob_circle_003)
col_collection_1.objects.link(ob_circle_001)
col_collection_1.objects.link(ob_plane_025)
col_collection_1.objects.link(ob_plane_024)
col_collection_1.objects.link(ob_plane_023)
col_collection_1.objects.link(ob_plane_014)
col_collection_1.objects.link(ob_plane_013)
col_collection_1.objects.link(ob_plane_010)
col_collection_1.objects.link(ob_plane_022)
col_collection_1.objects.link(ob_plane_020)
col_collection_1.objects.link(ob_plane_019)
col_collection_1.objects.link(ob_plane_018)
col_collection_1.objects.link(ob_plane_017)
col_collection_1.objects.link(ob_plane_016)
col_collection_1.objects.link(ob_plane_007)
col_collection_1.objects.link(ob_plane_006)
col_collection_1.objects.link(ob_plane_015)
col_collection_1.objects.link(ob_plane_009)
col_collection_1.objects.link(ob_plane_003)
col_collection_1.objects.link(ob_plane_001)
col_collection_1.objects.link(ob_circle_006)
col_collection_1.objects.link(ob_circle_002)
col_collection_1.objects.link(ob_plane_012)
col_collection_1.objects.link(ob_plane_011)
col_collection_1.objects.link(ob_plane_008)
col_collection_1.objects.link(ob_plane_005)
col_collection_1.objects.link(ob_plane_004)
col_collection_1.objects.link(ob_plane)
col_collection_1.objects.link(ob_circle_008)
col_collection_1.objects.link(ob_circle)
col_collection_1.objects.link(ob_plane_002)
col_collection_1.objects.link(ob_plane_026)
col_collection_1.objects.link(ob_plane_027)
col_collection_1.objects.link(ob_plane_028)
col_collection_1.objects.link(ob_plane_030)
col_collection_1.objects.link(ob_cube)
col_collection_1.objects.link(ob_circle_004)
col_collection_1.objects.link(ob_circle_019)
col_collection_2.objects.link(ob_camera)
col_collection_3.objects.link(ob_sphere)
col_collection_3.objects.link(ob_lamp_001)

# ---- scene / render settings (as saved in the file)
scene.camera = ob_camera
scene.frame_start = 1; scene.frame_end = 250; scene.frame_set(11)
scene.render.engine = 'BLENDER_EEVEE_NEXT'
scene.render.image_settings.color_mode = 'RGB'
scene.render.image_settings.compression = 90
scene.render.resolution_x = 128
scene.render.resolution_y = 128
scene.render.pixel_aspect_x = 100.0
scene.render.pixel_aspect_y = 100.0
scene.render.fps = 25
scene.render.dither_intensity = 0.0
scene.render.use_compositing = False
scene.render.use_sequencer = False
scene.render.bake_bias = 0.0
scene.render.use_stamp_time = False
scene.render.use_stamp_date = False
scene.render.use_stamp_frame = False
scene.render.use_stamp_camera = False
scene.render.use_stamp_scene = False
scene.render.use_stamp_filename = False
scene.render.use_stamp_render_time = False
scene.render.stamp_font_size = 0
scene.cycles.use_denoising = False
scene.cycles.samples = 10
scene.cycles.sampling_pattern = 'TABULATED_SOBOL'
scene.cycles.light_sampling_threshold = 0.0
scene.cycles.use_adaptive_sampling = False
scene.cycles.use_light_tree = False
scene.cycles.blur_glossy = 0.0
scene.cycles.volume_bounces = 1
scene.cycles.pixel_filter_type = 'GAUSSIAN'
scene.cycles.sample_clamp_indirect = 0.0
scene.view_settings.view_transform = 'Raw'
bpy.context.view_layer.update()
